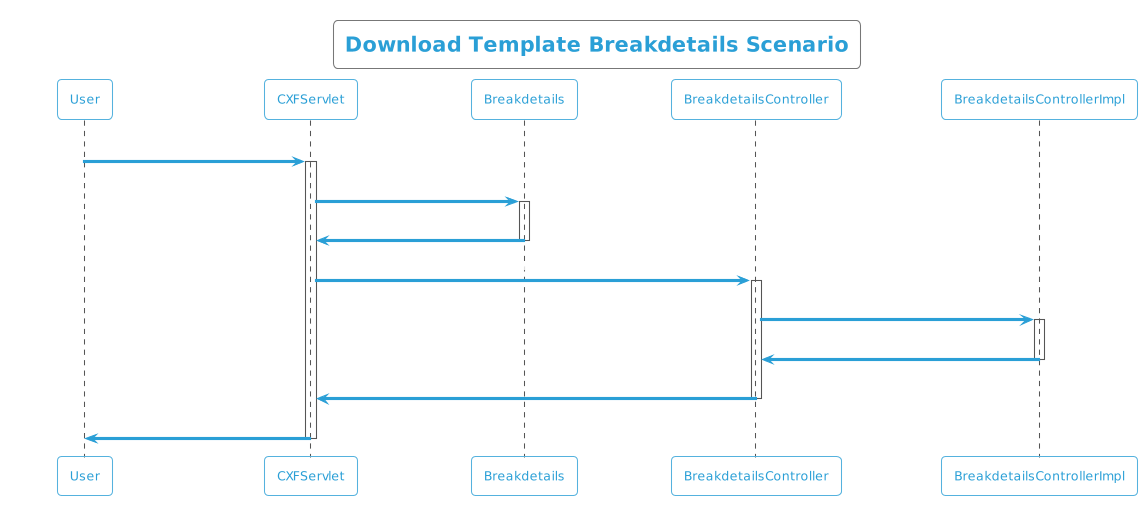

The diagram above was rendered by PlantUML. Its source (embedded in the PNG):
@startuml
!theme cyborg-outline
title  Download Template Breakdetails Scenario
participant User
User -> CXFServlet: Breakdetails
activate CXFServlet
CXFServlet -> Breakdetails: << downloadTemplate >>
activate Breakdetails
Breakdetails -> CXFServlet: << instance >>
deactivate Breakdetails
CXFServlet -> BreakdetailsController: downloadTemplate(:String fileName)
activate BreakdetailsController
BreakdetailsController -> BreakdetailsControllerImpl: ResponseBuilder(workbook,fileName)
activate BreakdetailsControllerImpl
BreakdetailsControllerImpl -> BreakdetailsController: response(:ResponseEntity)
deactivate BreakdetailsControllerImpl
BreakdetailsController -> CXFServlet: << Breakdetails  >>
deactivate BreakdetailsController
CXFServlet -> User: marshalled Breakdetails XML
deactivate CXFServlet
@enduml